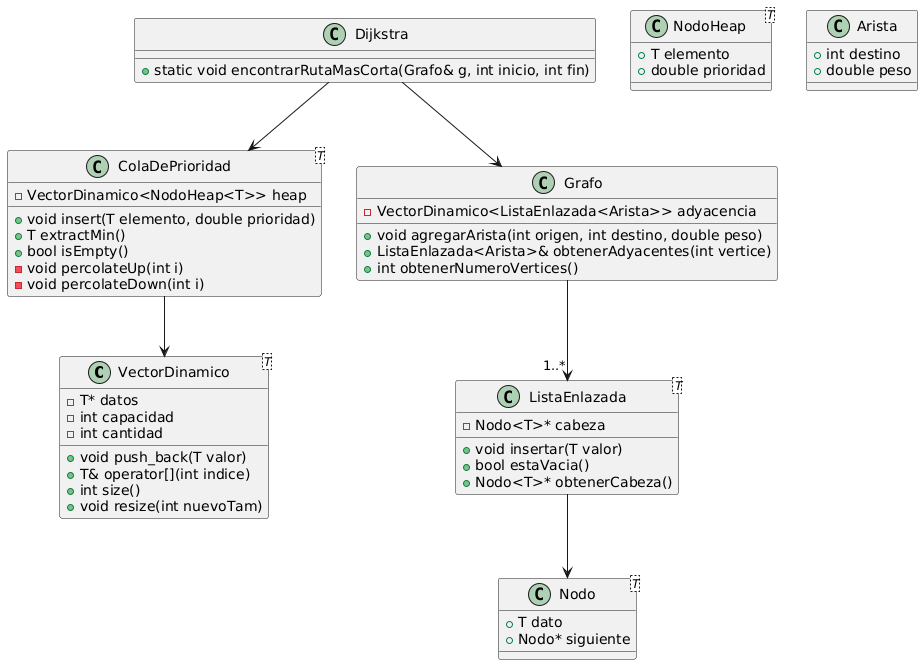

The diagram above was rendered by PlantUML. Its source (embedded in the PNG):
@startuml
class VectorDinamico<T> {
  - T* datos
  - int capacidad
  - int cantidad
  + void push_back(T valor)
  + T& operator[](int indice)
  + int size()
  + void resize(int nuevoTam)
}

class Nodo<T> {
  + T dato
  + Nodo* siguiente
}

class ListaEnlazada<T> {
  - Nodo<T>* cabeza
  + void insertar(T valor)
  + bool estaVacia()
  + Nodo<T>* obtenerCabeza()
}

class NodoHeap<T> {
  + T elemento
  + double prioridad
}

class ColaDePrioridad<T> {
  - VectorDinamico<NodoHeap<T>> heap
  + void insert(T elemento, double prioridad)
  + T extractMin()
  + bool isEmpty()
  - void percolateUp(int i)
  - void percolateDown(int i)
}

class Arista {
  + int destino
  + double peso
}

class Grafo {
  - VectorDinamico<ListaEnlazada<Arista>> adyacencia
  + void agregarArista(int origen, int destino, double peso)
  + ListaEnlazada<Arista>& obtenerAdyacentes(int vertice)
  + int obtenerNumeroVertices()
}

class Dijkstra {
  + static void encontrarRutaMasCorta(Grafo& g, int inicio, int fin)
}

Grafo --> "1..*" ListaEnlazada
ListaEnlazada --> Nodo
ColaDePrioridad --> VectorDinamico
Dijkstra --> Grafo
Dijkstra --> ColaDePrioridad
@enduml